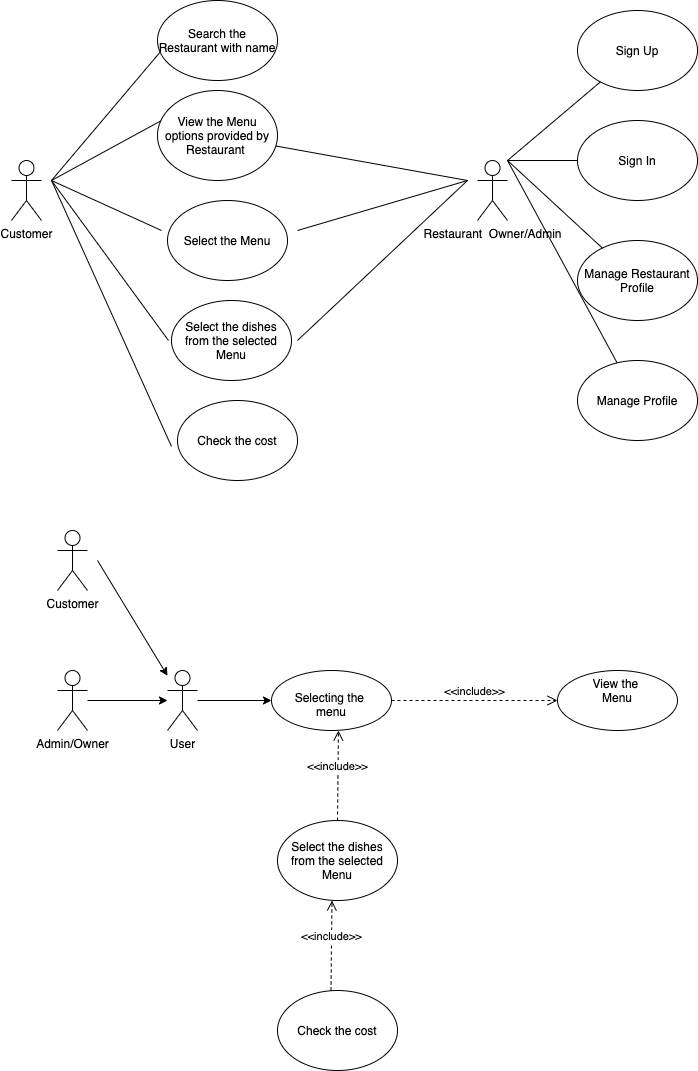

The diagram above was exported from draw.io. Its source (the exported page's mxGraphModel, read from the mxfile embedded in the PNG):
<mxGraphModel dx="1298" dy="838" grid="1" gridSize="10" guides="1" tooltips="1" connect="1" arrows="1" fold="1" page="1" pageScale="1" pageWidth="827" pageHeight="1169" math="0" shadow="0">
  <root>
    <mxCell id="0" />
    <mxCell id="1" parent="0" />
    <mxCell id="hhmMfnlTH8U1yG-WC9Oa-1" value="Customer&lt;br&gt;" style="shape=umlActor;verticalLabelPosition=bottom;verticalAlign=top;html=1;outlineConnect=0;" parent="1" vertex="1">
      <mxGeometry x="40" y="200" width="30" height="60" as="geometry" />
    </mxCell>
    <mxCell id="hhmMfnlTH8U1yG-WC9Oa-10" value="" style="endArrow=none;html=1;rounded=0;" parent="1" edge="1">
      <mxGeometry width="50" height="50" relative="1" as="geometry">
        <mxPoint x="80" y="220" as="sourcePoint" />
        <mxPoint x="190" y="90" as="targetPoint" />
      </mxGeometry>
    </mxCell>
    <mxCell id="hhmMfnlTH8U1yG-WC9Oa-12" value="" style="endArrow=none;html=1;rounded=0;" parent="1" edge="1">
      <mxGeometry width="50" height="50" relative="1" as="geometry">
        <mxPoint x="80" y="220" as="sourcePoint" />
        <mxPoint x="190" y="160" as="targetPoint" />
      </mxGeometry>
    </mxCell>
    <mxCell id="hhmMfnlTH8U1yG-WC9Oa-13" value="" style="endArrow=none;html=1;rounded=0;" parent="1" edge="1">
      <mxGeometry width="50" height="50" relative="1" as="geometry">
        <mxPoint x="80" y="220" as="sourcePoint" />
        <mxPoint x="190" y="270" as="targetPoint" />
      </mxGeometry>
    </mxCell>
    <mxCell id="hhmMfnlTH8U1yG-WC9Oa-14" value="" style="endArrow=none;html=1;rounded=0;entryX=-0.025;entryY=0.385;entryDx=0;entryDy=0;entryPerimeter=0;" parent="1" edge="1">
      <mxGeometry width="50" height="50" relative="1" as="geometry">
        <mxPoint x="80" y="220" as="sourcePoint" />
        <mxPoint x="197" y="380.02" as="targetPoint" />
      </mxGeometry>
    </mxCell>
    <mxCell id="hhmMfnlTH8U1yG-WC9Oa-15" value="" style="endArrow=none;html=1;rounded=0;entryX=0;entryY=0.5;entryDx=0;entryDy=0;" parent="1" edge="1">
      <mxGeometry width="50" height="50" relative="1" as="geometry">
        <mxPoint x="80" y="220" as="sourcePoint" />
        <mxPoint x="200" y="486" as="targetPoint" />
      </mxGeometry>
    </mxCell>
    <mxCell id="pgzhicJ8Xj1R5sn1BI-j-5" value="Restaurant&amp;nbsp; Owner/Admin" style="shape=umlActor;verticalLabelPosition=bottom;verticalAlign=top;html=1;outlineConnect=0;" vertex="1" parent="1">
      <mxGeometry x="506" y="200" width="30" height="60" as="geometry" />
    </mxCell>
    <mxCell id="pgzhicJ8Xj1R5sn1BI-j-11" value="Sign Up" style="ellipse;whiteSpace=wrap;html=1;" vertex="1" parent="1">
      <mxGeometry x="606" y="50" width="120" height="80" as="geometry" />
    </mxCell>
    <mxCell id="pgzhicJ8Xj1R5sn1BI-j-12" value="Sign In" style="ellipse;whiteSpace=wrap;html=1;" vertex="1" parent="1">
      <mxGeometry x="606" y="160" width="120" height="80" as="geometry" />
    </mxCell>
    <mxCell id="pgzhicJ8Xj1R5sn1BI-j-13" value="Manage Restaurant Profile" style="ellipse;whiteSpace=wrap;html=1;" vertex="1" parent="1">
      <mxGeometry x="606" y="280" width="120" height="80" as="geometry" />
    </mxCell>
    <mxCell id="pgzhicJ8Xj1R5sn1BI-j-14" value="Manage Profile" style="ellipse;whiteSpace=wrap;html=1;" vertex="1" parent="1">
      <mxGeometry x="606" y="400" width="120" height="80" as="geometry" />
    </mxCell>
    <mxCell id="pgzhicJ8Xj1R5sn1BI-j-17" value="" style="endArrow=none;html=1;rounded=0;" edge="1" parent="1" target="pgzhicJ8Xj1R5sn1BI-j-11">
      <mxGeometry width="50" height="50" relative="1" as="geometry">
        <mxPoint x="536" y="200" as="sourcePoint" />
        <mxPoint x="586" y="150" as="targetPoint" />
      </mxGeometry>
    </mxCell>
    <mxCell id="pgzhicJ8Xj1R5sn1BI-j-18" value="" style="endArrow=none;html=1;rounded=0;entryX=0;entryY=0.5;entryDx=0;entryDy=0;" edge="1" parent="1" target="pgzhicJ8Xj1R5sn1BI-j-12">
      <mxGeometry width="50" height="50" relative="1" as="geometry">
        <mxPoint x="536" y="200" as="sourcePoint" />
        <mxPoint x="638.8676664037885" y="131.4196668891018" as="targetPoint" />
      </mxGeometry>
    </mxCell>
    <mxCell id="pgzhicJ8Xj1R5sn1BI-j-19" value="" style="endArrow=none;html=1;rounded=0;" edge="1" parent="1" target="pgzhicJ8Xj1R5sn1BI-j-13">
      <mxGeometry width="50" height="50" relative="1" as="geometry">
        <mxPoint x="536" y="200" as="sourcePoint" />
        <mxPoint x="648.8676664037885" y="141.4196668891018" as="targetPoint" />
      </mxGeometry>
    </mxCell>
    <mxCell id="pgzhicJ8Xj1R5sn1BI-j-20" value="" style="endArrow=none;html=1;rounded=0;" edge="1" parent="1" target="pgzhicJ8Xj1R5sn1BI-j-14">
      <mxGeometry width="50" height="50" relative="1" as="geometry">
        <mxPoint x="536" y="200" as="sourcePoint" />
        <mxPoint x="640.8705667693457" y="297.5728308640114" as="targetPoint" />
      </mxGeometry>
    </mxCell>
    <mxCell id="pgzhicJ8Xj1R5sn1BI-j-22" value="" style="endArrow=none;html=1;rounded=0;" edge="1" parent="1" source="pgzhicJ8Xj1R5sn1BI-j-27">
      <mxGeometry width="50" height="50" relative="1" as="geometry">
        <mxPoint x="326" y="160" as="sourcePoint" />
        <mxPoint x="496" y="220" as="targetPoint" />
      </mxGeometry>
    </mxCell>
    <mxCell id="pgzhicJ8Xj1R5sn1BI-j-23" value="" style="endArrow=none;html=1;rounded=0;" edge="1" parent="1">
      <mxGeometry width="50" height="50" relative="1" as="geometry">
        <mxPoint x="326" y="270" as="sourcePoint" />
        <mxPoint x="496" y="220" as="targetPoint" />
      </mxGeometry>
    </mxCell>
    <mxCell id="pgzhicJ8Xj1R5sn1BI-j-24" value="" style="endArrow=none;html=1;rounded=0;" edge="1" parent="1">
      <mxGeometry width="50" height="50" relative="1" as="geometry">
        <mxPoint x="326" y="380" as="sourcePoint" />
        <mxPoint x="496" y="220" as="targetPoint" />
      </mxGeometry>
    </mxCell>
    <mxCell id="pgzhicJ8Xj1R5sn1BI-j-26" value="&lt;span&gt;Search the Restaurant with name&lt;/span&gt;" style="ellipse;whiteSpace=wrap;html=1;" vertex="1" parent="1">
      <mxGeometry x="186" y="40" width="120" height="80" as="geometry" />
    </mxCell>
    <mxCell id="pgzhicJ8Xj1R5sn1BI-j-27" value="&lt;span&gt;View the Menu&lt;/span&gt;&lt;br&gt;&lt;span&gt;options provided by Restaurant&amp;nbsp;&lt;/span&gt;" style="ellipse;whiteSpace=wrap;html=1;" vertex="1" parent="1">
      <mxGeometry x="186" y="130" width="120" height="90" as="geometry" />
    </mxCell>
    <mxCell id="pgzhicJ8Xj1R5sn1BI-j-28" value="&lt;span&gt;Select the Menu&lt;/span&gt;" style="ellipse;whiteSpace=wrap;html=1;" vertex="1" parent="1">
      <mxGeometry x="196" y="240" width="120" height="80" as="geometry" />
    </mxCell>
    <mxCell id="pgzhicJ8Xj1R5sn1BI-j-29" value="&lt;span&gt;Select the dishes from the selected Menu&lt;/span&gt;" style="ellipse;whiteSpace=wrap;html=1;" vertex="1" parent="1">
      <mxGeometry x="200" y="340" width="120" height="80" as="geometry" />
    </mxCell>
    <mxCell id="pgzhicJ8Xj1R5sn1BI-j-30" value="&lt;span&gt;Check the cost&lt;/span&gt;" style="ellipse;whiteSpace=wrap;html=1;" vertex="1" parent="1">
      <mxGeometry x="206" y="440" width="120" height="80" as="geometry" />
    </mxCell>
    <mxCell id="pgzhicJ8Xj1R5sn1BI-j-31" value="Customer&lt;br&gt;" style="shape=umlActor;verticalLabelPosition=bottom;verticalAlign=top;html=1;outlineConnect=0;" vertex="1" parent="1">
      <mxGeometry x="86" y="570" width="30" height="60" as="geometry" />
    </mxCell>
    <mxCell id="pgzhicJ8Xj1R5sn1BI-j-35" value="" style="edgeStyle=orthogonalEdgeStyle;rounded=0;orthogonalLoop=1;jettySize=auto;html=1;" edge="1" parent="1" source="pgzhicJ8Xj1R5sn1BI-j-32" target="pgzhicJ8Xj1R5sn1BI-j-34">
      <mxGeometry relative="1" as="geometry" />
    </mxCell>
    <mxCell id="pgzhicJ8Xj1R5sn1BI-j-32" value="Admin/Owner" style="shape=umlActor;verticalLabelPosition=bottom;verticalAlign=top;html=1;outlineConnect=0;" vertex="1" parent="1">
      <mxGeometry x="86" y="710" width="30" height="60" as="geometry" />
    </mxCell>
    <mxCell id="pgzhicJ8Xj1R5sn1BI-j-42" value="" style="edgeStyle=orthogonalEdgeStyle;rounded=0;orthogonalLoop=1;jettySize=auto;html=1;" edge="1" parent="1" source="pgzhicJ8Xj1R5sn1BI-j-34" target="pgzhicJ8Xj1R5sn1BI-j-41">
      <mxGeometry relative="1" as="geometry" />
    </mxCell>
    <mxCell id="pgzhicJ8Xj1R5sn1BI-j-34" value="User&lt;br&gt;" style="shape=umlActor;verticalLabelPosition=bottom;verticalAlign=top;html=1;outlineConnect=0;" vertex="1" parent="1">
      <mxGeometry x="196" y="710" width="30" height="60" as="geometry" />
    </mxCell>
    <mxCell id="pgzhicJ8Xj1R5sn1BI-j-40" value="" style="endArrow=classic;html=1;rounded=0;" edge="1" parent="1" target="pgzhicJ8Xj1R5sn1BI-j-34">
      <mxGeometry width="50" height="50" relative="1" as="geometry">
        <mxPoint x="126" y="600" as="sourcePoint" />
        <mxPoint x="466" y="460" as="targetPoint" />
      </mxGeometry>
    </mxCell>
    <mxCell id="pgzhicJ8Xj1R5sn1BI-j-41" value="&lt;br&gt;Selecting the &lt;br&gt;menu" style="ellipse;whiteSpace=wrap;html=1;verticalAlign=top;" vertex="1" parent="1">
      <mxGeometry x="300" y="710" width="120" height="60" as="geometry" />
    </mxCell>
    <mxCell id="pgzhicJ8Xj1R5sn1BI-j-43" value="View the&amp;nbsp;&lt;br&gt;Menu&lt;br&gt;" style="ellipse;whiteSpace=wrap;html=1;verticalAlign=top;" vertex="1" parent="1">
      <mxGeometry x="586" y="710" width="120" height="60" as="geometry" />
    </mxCell>
    <mxCell id="pgzhicJ8Xj1R5sn1BI-j-46" value="&lt;span&gt;Select the dishes from the selected Menu&lt;/span&gt;" style="ellipse;whiteSpace=wrap;html=1;" vertex="1" parent="1">
      <mxGeometry x="306" y="860" width="120" height="80" as="geometry" />
    </mxCell>
    <mxCell id="pgzhicJ8Xj1R5sn1BI-j-48" value="&lt;span&gt;Check the cost&lt;/span&gt;" style="ellipse;whiteSpace=wrap;html=1;" vertex="1" parent="1">
      <mxGeometry x="306" y="1030" width="120" height="80" as="geometry" />
    </mxCell>
    <mxCell id="pgzhicJ8Xj1R5sn1BI-j-52" value="&amp;lt;&amp;lt;include&amp;gt;&amp;gt;" style="html=1;verticalAlign=bottom;endArrow=open;dashed=1;endSize=8;rounded=0;exitX=0.5;exitY=0;exitDx=0;exitDy=0;entryX=0.558;entryY=1;entryDx=0;entryDy=0;entryPerimeter=0;" edge="1" parent="1" target="pgzhicJ8Xj1R5sn1BI-j-41">
      <mxGeometry relative="1" as="geometry">
        <mxPoint x="366" y="860" as="sourcePoint" />
        <mxPoint x="360" y="770" as="targetPoint" />
      </mxGeometry>
    </mxCell>
    <mxCell id="pgzhicJ8Xj1R5sn1BI-j-53" value="&amp;lt;&amp;lt;include&amp;gt;&amp;gt;" style="html=1;verticalAlign=bottom;endArrow=open;dashed=1;endSize=8;rounded=0;exitX=0.5;exitY=0;exitDx=0;exitDy=0;entryX=0.558;entryY=1;entryDx=0;entryDy=0;entryPerimeter=0;" edge="1" parent="1">
      <mxGeometry relative="1" as="geometry">
        <mxPoint x="359.5" y="1030" as="sourcePoint" />
        <mxPoint x="360.46000000000004" y="940" as="targetPoint" />
      </mxGeometry>
    </mxCell>
    <mxCell id="pgzhicJ8Xj1R5sn1BI-j-54" value="&amp;lt;&amp;lt;include&amp;gt;&amp;gt;" style="html=1;verticalAlign=bottom;endArrow=open;dashed=1;endSize=8;rounded=0;exitX=1;exitY=0.5;exitDx=0;exitDy=0;entryX=0;entryY=0.5;entryDx=0;entryDy=0;" edge="1" parent="1" source="pgzhicJ8Xj1R5sn1BI-j-41" target="pgzhicJ8Xj1R5sn1BI-j-43">
      <mxGeometry relative="1" as="geometry">
        <mxPoint x="490" y="740" as="sourcePoint" />
        <mxPoint x="490.96000000000004" y="650" as="targetPoint" />
      </mxGeometry>
    </mxCell>
  </root>
</mxGraphModel>